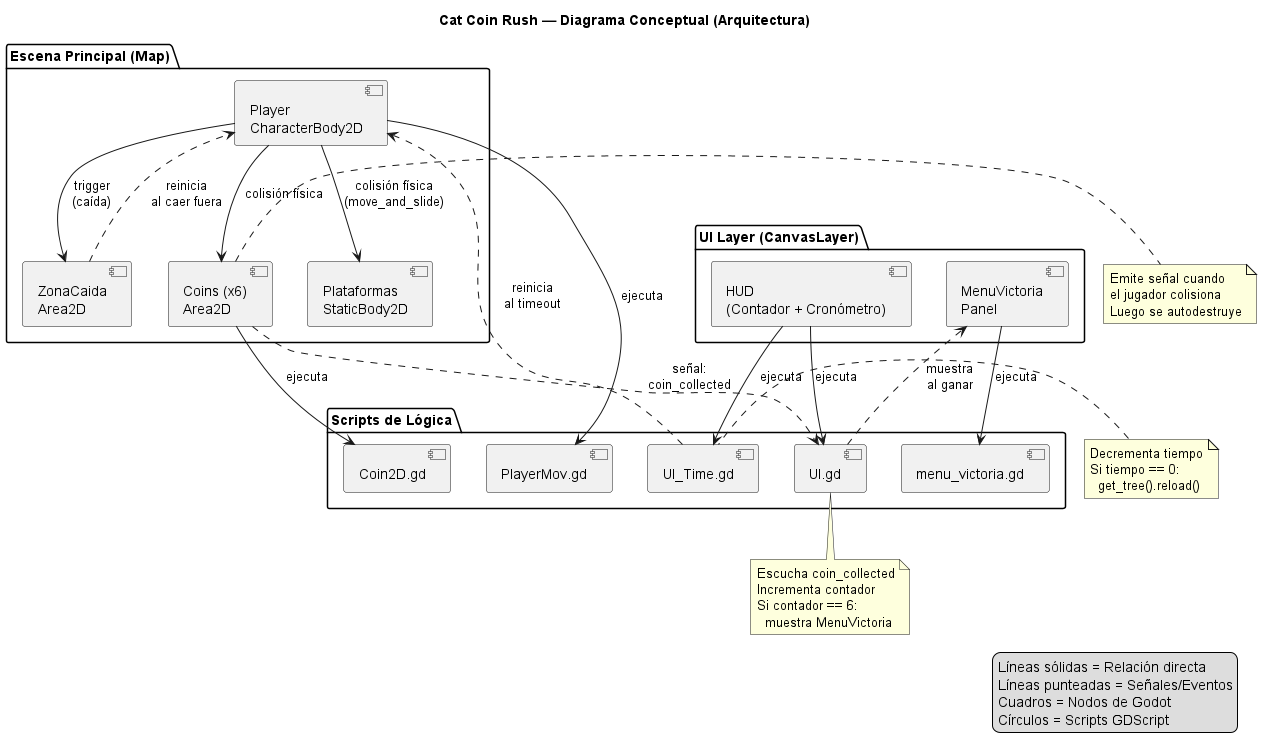

The diagram above was rendered by PlantUML. Its source (embedded in the PNG):
@startuml
title Cat Coin Rush — Diagrama Conceptual (Arquitectura)

package "Escena Principal (Map)" {
  [Player\nCharacterBody2D] as Player
  [Coins (x6)\nArea2D] as Coins
  [Plataformas\nStaticBody2D] as Platforms
  [ZonaCaida\nArea2D] as ZonaCaida
}

package "UI Layer (CanvasLayer)" {
  [HUD\n(Contador + Cronómetro)] as HUD
  [MenuVictoria\nPanel] as Menu
}

package "Scripts de Lógica" {
  [PlayerMov.gd] as ScriptPlayer
  [Coin2D.gd] as ScriptCoin
  [UI.gd] as ScriptUI
  [UI_Time.gd] as ScriptTime
  [menu_victoria.gd] as ScriptMenu
}

' Relaciones de contención
Player --> ScriptPlayer : ejecuta
Coins --> ScriptCoin : ejecuta
HUD --> ScriptUI : ejecuta
HUD --> ScriptTime : ejecuta
Menu --> ScriptMenu : ejecuta

' Flujo de comunicación
Player --> Coins : colisión física
Coins ..> ScriptUI : señal:\ncoin_collected
ScriptTime ..> Player : reinicia\nal timeout
ZonaCaida ..> Player : reinicia\nal caer fuera
ScriptUI ..> Menu : muestra\nal ganar

' Colisiones con el mundo
Player --> Platforms : colisión física\n(move_and_slide)
Player --> ZonaCaida : trigger\n(caída)

note right of Coins
  Emite señal cuando
  el jugador colisiona
  Luego se autodestruye
end note

note bottom of ScriptUI
  Escucha coin_collected
  Incrementa contador
  Si contador == 6:
    muestra MenuVictoria
end note

note left of ScriptTime
  Decrementa tiempo
  Si tiempo == 0:
    get_tree().reload()
end note

legend right
  Líneas sólidas = Relación directa
  Líneas punteadas = Señales/Eventos
  Cuadros = Nodos de Godot
  Círculos = Scripts GDScript
endlegend

@enduml